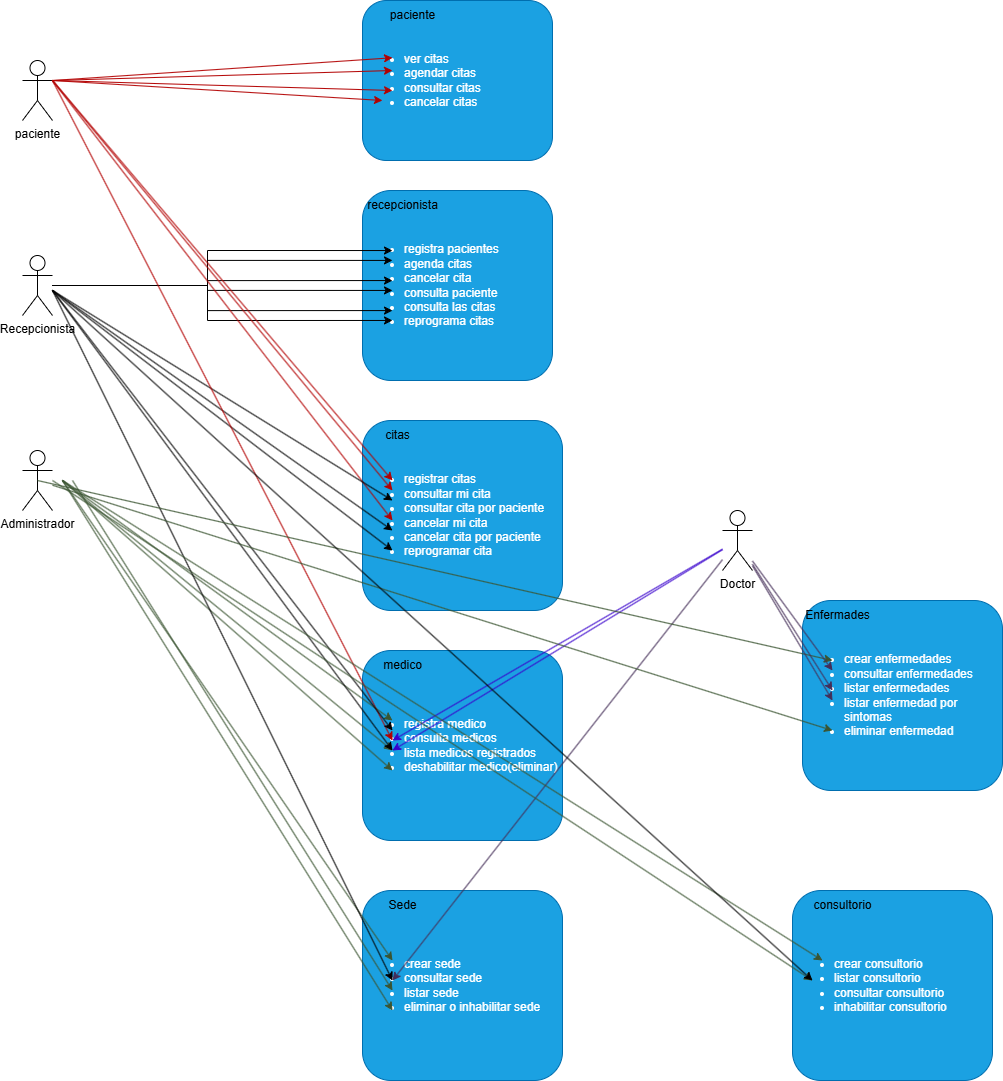

The diagram above was exported from draw.io. Its source (the exported page's mxGraphModel, read from the mxfile embedded in the PNG):
<mxGraphModel dx="1892" dy="562" grid="1" gridSize="10" guides="1" tooltips="1" connect="1" arrows="1" fold="1" page="1" pageScale="1" pageWidth="850" pageHeight="1100" math="0" shadow="0">
  <root>
    <mxCell id="0" />
    <mxCell id="1" parent="0" />
    <mxCell id="35dAFyQyp39iPWy-VYjR-10" value="&lt;ul&gt;&lt;li&gt;ver citas&lt;/li&gt;&lt;li&gt;agendar citas&lt;/li&gt;&lt;li&gt;consultar citas&lt;/li&gt;&lt;li&gt;cancelar citas&lt;/li&gt;&lt;/ul&gt;" style="rounded=1;whiteSpace=wrap;html=1;fillColor=#1ba1e2;fontColor=#ffffff;strokeColor=#006EAF;align=left;" parent="1" vertex="1">
      <mxGeometry x="340" y="70" width="190" height="160" as="geometry" />
    </mxCell>
    <mxCell id="35dAFyQyp39iPWy-VYjR-11" value="paciente" style="text;html=1;align=center;verticalAlign=middle;resizable=0;points=[];autosize=1;strokeColor=none;fillColor=none;" parent="1" vertex="1">
      <mxGeometry x="355" y="70" width="70" height="30" as="geometry" />
    </mxCell>
    <mxCell id="35dAFyQyp39iPWy-VYjR-14" value="paciente&lt;div&gt;&lt;div&gt;&lt;br&gt;&lt;/div&gt;&lt;/div&gt;" style="shape=umlActor;verticalLabelPosition=bottom;verticalAlign=top;html=1;outlineConnect=0;" parent="1" vertex="1">
      <mxGeometry y="130" width="30" height="60" as="geometry" />
    </mxCell>
    <mxCell id="35dAFyQyp39iPWy-VYjR-15" value="" style="endArrow=classic;html=1;rounded=0;exitX=1;exitY=0.3333333333333333;exitDx=0;exitDy=0;exitPerimeter=0;fillColor=#e51400;strokeColor=#B20000;" parent="1" source="35dAFyQyp39iPWy-VYjR-14" edge="1">
      <mxGeometry width="50" height="50" relative="1" as="geometry">
        <mxPoint x="270" y="100" as="sourcePoint" />
        <mxPoint x="370" y="127.27272727272725" as="targetPoint" />
      </mxGeometry>
    </mxCell>
    <mxCell id="35dAFyQyp39iPWy-VYjR-19" value="" style="endArrow=classic;html=1;rounded=0;exitX=1;exitY=0.3333333333333333;exitDx=0;exitDy=0;exitPerimeter=0;fillColor=#e51400;strokeColor=#B20000;" parent="1" source="35dAFyQyp39iPWy-VYjR-14" edge="1">
      <mxGeometry width="50" height="50" relative="1" as="geometry">
        <mxPoint x="320" y="190" as="sourcePoint" />
        <mxPoint x="370" y="140" as="targetPoint" />
      </mxGeometry>
    </mxCell>
    <mxCell id="35dAFyQyp39iPWy-VYjR-21" value="" style="endArrow=classic;html=1;rounded=0;exitX=1;exitY=0.3333333333333333;exitDx=0;exitDy=0;exitPerimeter=0;fillColor=#e51400;strokeColor=#B20000;" parent="1" source="35dAFyQyp39iPWy-VYjR-14" edge="1">
      <mxGeometry width="50" height="50" relative="1" as="geometry">
        <mxPoint x="240" y="80" as="sourcePoint" />
        <mxPoint x="370" y="160" as="targetPoint" />
      </mxGeometry>
    </mxCell>
    <mxCell id="35dAFyQyp39iPWy-VYjR-22" value="" style="endArrow=classic;html=1;rounded=0;exitX=1;exitY=0.3333333333333333;exitDx=0;exitDy=0;exitPerimeter=0;fillColor=#e51400;strokeColor=#B20000;" parent="1" source="35dAFyQyp39iPWy-VYjR-14" edge="1">
      <mxGeometry width="50" height="50" relative="1" as="geometry">
        <mxPoint x="310" y="220" as="sourcePoint" />
        <mxPoint x="360" y="170" as="targetPoint" />
      </mxGeometry>
    </mxCell>
    <mxCell id="35dAFyQyp39iPWy-VYjR-23" value="&lt;ul&gt;&lt;li&gt;registra pacientes&lt;/li&gt;&lt;li&gt;agenda citas&lt;/li&gt;&lt;li&gt;cancelar cita&lt;/li&gt;&lt;li&gt;consulta paciente&lt;/li&gt;&lt;li&gt;consulta las citas&lt;/li&gt;&lt;li&gt;reprograma citas&lt;/li&gt;&lt;/ul&gt;" style="rounded=1;whiteSpace=wrap;html=1;fillColor=#1ba1e2;fontColor=#ffffff;strokeColor=#006EAF;align=left;" parent="1" vertex="1">
      <mxGeometry x="340" y="260" width="190" height="190" as="geometry" />
    </mxCell>
    <mxCell id="35dAFyQyp39iPWy-VYjR-24" value="recepcionista" style="text;html=1;align=center;verticalAlign=middle;resizable=0;points=[];autosize=1;strokeColor=none;fillColor=none;" parent="1" vertex="1">
      <mxGeometry x="335" y="260" width="90" height="30" as="geometry" />
    </mxCell>
    <mxCell id="35dAFyQyp39iPWy-VYjR-27" style="edgeStyle=orthogonalEdgeStyle;rounded=0;orthogonalLoop=1;jettySize=auto;html=1;entryX=0.158;entryY=0.316;entryDx=0;entryDy=0;entryPerimeter=0;" parent="1" source="35dAFyQyp39iPWy-VYjR-26" target="35dAFyQyp39iPWy-VYjR-23" edge="1">
      <mxGeometry relative="1" as="geometry" />
    </mxCell>
    <mxCell id="35dAFyQyp39iPWy-VYjR-26" value="Recepcionista&lt;div&gt;&lt;br&gt;&lt;/div&gt;" style="shape=umlActor;verticalLabelPosition=bottom;verticalAlign=top;html=1;outlineConnect=0;" parent="1" vertex="1">
      <mxGeometry y="325" width="30" height="60" as="geometry" />
    </mxCell>
    <mxCell id="35dAFyQyp39iPWy-VYjR-28" style="edgeStyle=orthogonalEdgeStyle;rounded=0;orthogonalLoop=1;jettySize=auto;html=1;entryX=0.158;entryY=0.368;entryDx=0;entryDy=0;entryPerimeter=0;" parent="1" source="35dAFyQyp39iPWy-VYjR-26" target="35dAFyQyp39iPWy-VYjR-23" edge="1">
      <mxGeometry relative="1" as="geometry" />
    </mxCell>
    <mxCell id="35dAFyQyp39iPWy-VYjR-29" style="edgeStyle=orthogonalEdgeStyle;rounded=0;orthogonalLoop=1;jettySize=auto;html=1;entryX=0.158;entryY=0.474;entryDx=0;entryDy=0;entryPerimeter=0;" parent="1" source="35dAFyQyp39iPWy-VYjR-26" target="35dAFyQyp39iPWy-VYjR-23" edge="1">
      <mxGeometry relative="1" as="geometry" />
    </mxCell>
    <mxCell id="35dAFyQyp39iPWy-VYjR-30" style="edgeStyle=orthogonalEdgeStyle;rounded=0;orthogonalLoop=1;jettySize=auto;html=1;entryX=0.158;entryY=0.526;entryDx=0;entryDy=0;entryPerimeter=0;" parent="1" source="35dAFyQyp39iPWy-VYjR-26" target="35dAFyQyp39iPWy-VYjR-23" edge="1">
      <mxGeometry relative="1" as="geometry" />
    </mxCell>
    <mxCell id="35dAFyQyp39iPWy-VYjR-31" style="edgeStyle=orthogonalEdgeStyle;rounded=0;orthogonalLoop=1;jettySize=auto;html=1;entryX=0.158;entryY=0.632;entryDx=0;entryDy=0;entryPerimeter=0;" parent="1" source="35dAFyQyp39iPWy-VYjR-26" target="35dAFyQyp39iPWy-VYjR-23" edge="1">
      <mxGeometry relative="1" as="geometry" />
    </mxCell>
    <mxCell id="35dAFyQyp39iPWy-VYjR-32" style="edgeStyle=orthogonalEdgeStyle;rounded=0;orthogonalLoop=1;jettySize=auto;html=1;entryX=0.158;entryY=0.684;entryDx=0;entryDy=0;entryPerimeter=0;" parent="1" source="35dAFyQyp39iPWy-VYjR-26" target="35dAFyQyp39iPWy-VYjR-23" edge="1">
      <mxGeometry relative="1" as="geometry" />
    </mxCell>
    <mxCell id="35dAFyQyp39iPWy-VYjR-33" value="&lt;ul&gt;&lt;li&gt;registrar citas&lt;/li&gt;&lt;li&gt;consultar mi cita&lt;/li&gt;&lt;li&gt;consultar cita por paciente&lt;/li&gt;&lt;li&gt;cancelar mi cita&lt;/li&gt;&lt;li&gt;cancelar cita por paciente&lt;/li&gt;&lt;li&gt;reprogramar cita&lt;/li&gt;&lt;/ul&gt;" style="rounded=1;whiteSpace=wrap;html=1;fillColor=#1ba1e2;fontColor=#ffffff;strokeColor=#006EAF;align=left;" parent="1" vertex="1">
      <mxGeometry x="340" y="490" width="200" height="190" as="geometry" />
    </mxCell>
    <mxCell id="35dAFyQyp39iPWy-VYjR-36" value="citas" style="text;html=1;align=center;verticalAlign=middle;resizable=0;points=[];autosize=1;strokeColor=none;fillColor=none;" parent="1" vertex="1">
      <mxGeometry x="350" y="490" width="50" height="30" as="geometry" />
    </mxCell>
    <mxCell id="35dAFyQyp39iPWy-VYjR-37" value="&lt;ul&gt;&lt;li&gt;registra medico&lt;/li&gt;&lt;li&gt;consulta medicos&lt;/li&gt;&lt;li&gt;lista medicos registrados&lt;/li&gt;&lt;li&gt;deshabilitar medico(eliminar)&lt;/li&gt;&lt;/ul&gt;" style="rounded=1;whiteSpace=wrap;html=1;fillColor=#1ba1e2;fontColor=#ffffff;strokeColor=#006EAF;align=left;" parent="1" vertex="1">
      <mxGeometry x="340" y="720" width="200" height="190" as="geometry" />
    </mxCell>
    <mxCell id="35dAFyQyp39iPWy-VYjR-38" value="medico" style="text;html=1;align=center;verticalAlign=middle;resizable=0;points=[];autosize=1;strokeColor=none;fillColor=none;" parent="1" vertex="1">
      <mxGeometry x="350" y="720" width="60" height="30" as="geometry" />
    </mxCell>
    <mxCell id="35dAFyQyp39iPWy-VYjR-39" value="Administrador" style="shape=umlActor;verticalLabelPosition=bottom;verticalAlign=top;html=1;outlineConnect=0;" parent="1" vertex="1">
      <mxGeometry y="520" width="30" height="60" as="geometry" />
    </mxCell>
    <mxCell id="35dAFyQyp39iPWy-VYjR-41" value="" style="endArrow=classic;html=1;rounded=0;exitX=1;exitY=0.3333333333333333;exitDx=0;exitDy=0;exitPerimeter=0;fillColor=#e51400;strokeColor=#B20000;" parent="1" source="35dAFyQyp39iPWy-VYjR-14" edge="1">
      <mxGeometry width="50" height="50" relative="1" as="geometry">
        <mxPoint x="320" y="600" as="sourcePoint" />
        <mxPoint x="370" y="550" as="targetPoint" />
      </mxGeometry>
    </mxCell>
    <mxCell id="35dAFyQyp39iPWy-VYjR-42" value="" style="endArrow=classic;html=1;rounded=0;fillColor=#e51400;strokeColor=#B20000;" parent="1" edge="1">
      <mxGeometry width="50" height="50" relative="1" as="geometry">
        <mxPoint x="30" y="150" as="sourcePoint" />
        <mxPoint x="370" y="560" as="targetPoint" />
      </mxGeometry>
    </mxCell>
    <mxCell id="35dAFyQyp39iPWy-VYjR-43" value="" style="endArrow=classic;html=1;rounded=0;fillColor=#e51400;strokeColor=#B20000;" parent="1" edge="1">
      <mxGeometry width="50" height="50" relative="1" as="geometry">
        <mxPoint x="30" y="150" as="sourcePoint" />
        <mxPoint x="370" y="590" as="targetPoint" />
      </mxGeometry>
    </mxCell>
    <mxCell id="35dAFyQyp39iPWy-VYjR-44" value="Doctor&lt;div&gt;&lt;br&gt;&lt;/div&gt;" style="shape=umlActor;verticalLabelPosition=bottom;verticalAlign=top;html=1;outlineConnect=0;" parent="1" vertex="1">
      <mxGeometry x="700" y="580" width="30" height="60" as="geometry" />
    </mxCell>
    <mxCell id="35dAFyQyp39iPWy-VYjR-46" value="" style="endArrow=classic;html=1;rounded=0;" parent="1" edge="1">
      <mxGeometry width="50" height="50" relative="1" as="geometry">
        <mxPoint x="30" y="360" as="sourcePoint" />
        <mxPoint x="370" y="570" as="targetPoint" />
      </mxGeometry>
    </mxCell>
    <mxCell id="35dAFyQyp39iPWy-VYjR-47" value="" style="endArrow=classic;html=1;rounded=0;" parent="1" edge="1">
      <mxGeometry width="50" height="50" relative="1" as="geometry">
        <mxPoint x="30" y="360" as="sourcePoint" />
        <mxPoint x="370" y="600" as="targetPoint" />
      </mxGeometry>
    </mxCell>
    <mxCell id="35dAFyQyp39iPWy-VYjR-48" value="" style="endArrow=classic;html=1;rounded=0;" parent="1" edge="1">
      <mxGeometry width="50" height="50" relative="1" as="geometry">
        <mxPoint x="30" y="360" as="sourcePoint" />
        <mxPoint x="370" y="620" as="targetPoint" />
      </mxGeometry>
    </mxCell>
    <mxCell id="35dAFyQyp39iPWy-VYjR-49" value="" style="endArrow=classic;html=1;rounded=0;fillColor=#e51400;strokeColor=#B20000;" parent="1" edge="1">
      <mxGeometry width="50" height="50" relative="1" as="geometry">
        <mxPoint x="30" y="150" as="sourcePoint" />
        <mxPoint x="370" y="810" as="targetPoint" />
      </mxGeometry>
    </mxCell>
    <mxCell id="35dAFyQyp39iPWy-VYjR-50" value="" style="endArrow=classic;html=1;rounded=0;fillColor=#6d8764;strokeColor=#3A5431;" parent="1" edge="1">
      <mxGeometry width="50" height="50" relative="1" as="geometry">
        <mxPoint x="40" y="550" as="sourcePoint" />
        <mxPoint x="370" y="790" as="targetPoint" />
      </mxGeometry>
    </mxCell>
    <mxCell id="35dAFyQyp39iPWy-VYjR-51" value="" style="endArrow=classic;html=1;rounded=0;fillColor=#6d8764;strokeColor=#3A5431;" parent="1" edge="1">
      <mxGeometry width="50" height="50" relative="1" as="geometry">
        <mxPoint x="40" y="550" as="sourcePoint" />
        <mxPoint x="370" y="840" as="targetPoint" />
      </mxGeometry>
    </mxCell>
    <mxCell id="35dAFyQyp39iPWy-VYjR-52" value="" style="endArrow=classic;html=1;rounded=0;fillColor=#6d8764;strokeColor=#3A5431;" parent="1" edge="1">
      <mxGeometry width="50" height="50" relative="1" as="geometry">
        <mxPoint x="40" y="550" as="sourcePoint" />
        <mxPoint x="370" y="820" as="targetPoint" />
      </mxGeometry>
    </mxCell>
    <mxCell id="35dAFyQyp39iPWy-VYjR-53" value="" style="endArrow=classic;html=1;rounded=0;" parent="1" edge="1">
      <mxGeometry width="50" height="50" relative="1" as="geometry">
        <mxPoint x="30" y="360" as="sourcePoint" />
        <mxPoint x="370" y="820" as="targetPoint" />
      </mxGeometry>
    </mxCell>
    <mxCell id="35dAFyQyp39iPWy-VYjR-54" value="" style="endArrow=classic;html=1;rounded=0;" parent="1" edge="1">
      <mxGeometry width="50" height="50" relative="1" as="geometry">
        <mxPoint x="30" y="360" as="sourcePoint" />
        <mxPoint x="370" y="800" as="targetPoint" />
      </mxGeometry>
    </mxCell>
    <mxCell id="35dAFyQyp39iPWy-VYjR-55" value="" style="endArrow=classic;html=1;rounded=0;fillColor=#6a00ff;strokeColor=#3700CC;" parent="1" source="35dAFyQyp39iPWy-VYjR-44" edge="1">
      <mxGeometry width="50" height="50" relative="1" as="geometry">
        <mxPoint x="320" y="860" as="sourcePoint" />
        <mxPoint x="370" y="810" as="targetPoint" />
      </mxGeometry>
    </mxCell>
    <mxCell id="35dAFyQyp39iPWy-VYjR-56" value="" style="endArrow=classic;html=1;rounded=0;fillColor=#6a00ff;strokeColor=#3700CC;" parent="1" source="35dAFyQyp39iPWy-VYjR-44" edge="1">
      <mxGeometry width="50" height="50" relative="1" as="geometry">
        <mxPoint x="320" y="870" as="sourcePoint" />
        <mxPoint x="370" y="820" as="targetPoint" />
      </mxGeometry>
    </mxCell>
    <mxCell id="35dAFyQyp39iPWy-VYjR-57" value="&lt;ul&gt;&lt;li&gt;crear sede&lt;/li&gt;&lt;li&gt;consultar sede&lt;/li&gt;&lt;li&gt;listar sede&lt;/li&gt;&lt;li&gt;eliminar o inhabilitar sede&lt;/li&gt;&lt;/ul&gt;" style="rounded=1;whiteSpace=wrap;html=1;fillColor=#1ba1e2;fontColor=#ffffff;strokeColor=#006EAF;align=left;" parent="1" vertex="1">
      <mxGeometry x="340" y="960" width="200" height="190" as="geometry" />
    </mxCell>
    <mxCell id="35dAFyQyp39iPWy-VYjR-58" value="Sede" style="text;html=1;align=center;verticalAlign=middle;resizable=0;points=[];autosize=1;strokeColor=none;fillColor=none;" parent="1" vertex="1">
      <mxGeometry x="355" y="960" width="50" height="30" as="geometry" />
    </mxCell>
    <mxCell id="35dAFyQyp39iPWy-VYjR-59" value="&lt;ul&gt;&lt;li&gt;crear consultorio&lt;/li&gt;&lt;li&gt;listar consultorio&lt;/li&gt;&lt;li&gt;consultar consultorio&lt;/li&gt;&lt;li&gt;inhabilitar consultorio&lt;/li&gt;&lt;/ul&gt;" style="rounded=1;whiteSpace=wrap;html=1;fillColor=#1ba1e2;fontColor=#ffffff;strokeColor=#006EAF;align=left;" parent="1" vertex="1">
      <mxGeometry x="770" y="960" width="200" height="190" as="geometry" />
    </mxCell>
    <mxCell id="35dAFyQyp39iPWy-VYjR-60" value="consultorio" style="text;html=1;align=center;verticalAlign=middle;resizable=0;points=[];autosize=1;strokeColor=none;fillColor=none;" parent="1" vertex="1">
      <mxGeometry x="780" y="960" width="80" height="30" as="geometry" />
    </mxCell>
    <mxCell id="35dAFyQyp39iPWy-VYjR-61" value="&lt;ul&gt;&lt;li&gt;crear enfermedades&lt;/li&gt;&lt;li&gt;consultar enfermedades&lt;/li&gt;&lt;li&gt;listar enfermedades&lt;/li&gt;&lt;li&gt;listar enfermedad por sintomas&lt;/li&gt;&lt;li&gt;eliminar enfermedad&lt;/li&gt;&lt;/ul&gt;" style="rounded=1;whiteSpace=wrap;html=1;fillColor=#1ba1e2;fontColor=#ffffff;strokeColor=#006EAF;align=left;" parent="1" vertex="1">
      <mxGeometry x="780" y="670" width="200" height="190" as="geometry" />
    </mxCell>
    <mxCell id="35dAFyQyp39iPWy-VYjR-62" value="" style="endArrow=classic;html=1;rounded=0;fillColor=#6d8764;strokeColor=#3A5431;" parent="1" edge="1">
      <mxGeometry width="50" height="50" relative="1" as="geometry">
        <mxPoint x="40" y="550" as="sourcePoint" />
        <mxPoint x="370" y="1030" as="targetPoint" />
      </mxGeometry>
    </mxCell>
    <mxCell id="35dAFyQyp39iPWy-VYjR-65" value="" style="endArrow=classic;html=1;rounded=0;fillColor=#6d8764;strokeColor=#3A5431;" parent="1" edge="1">
      <mxGeometry width="50" height="50" relative="1" as="geometry">
        <mxPoint x="40" y="550" as="sourcePoint" />
        <mxPoint x="370" y="1080" as="targetPoint" />
      </mxGeometry>
    </mxCell>
    <mxCell id="35dAFyQyp39iPWy-VYjR-66" value="" style="endArrow=classic;html=1;rounded=0;fillColor=#6d8764;strokeColor=#3A5431;" parent="1" edge="1">
      <mxGeometry width="50" height="50" relative="1" as="geometry">
        <mxPoint x="50" y="550" as="sourcePoint" />
        <mxPoint x="370" y="1060" as="targetPoint" />
      </mxGeometry>
    </mxCell>
    <mxCell id="35dAFyQyp39iPWy-VYjR-67" value="" style="endArrow=classic;html=1;rounded=0;" parent="1" edge="1">
      <mxGeometry width="50" height="50" relative="1" as="geometry">
        <mxPoint x="30" y="360" as="sourcePoint" />
        <mxPoint x="370" y="1050" as="targetPoint" />
      </mxGeometry>
    </mxCell>
    <mxCell id="35dAFyQyp39iPWy-VYjR-68" value="" style="endArrow=classic;html=1;rounded=0;fillColor=#76608a;strokeColor=#432D57;" parent="1" source="35dAFyQyp39iPWy-VYjR-44" edge="1">
      <mxGeometry width="50" height="50" relative="1" as="geometry">
        <mxPoint x="320" y="1100" as="sourcePoint" />
        <mxPoint x="370" y="1050" as="targetPoint" />
      </mxGeometry>
    </mxCell>
    <mxCell id="35dAFyQyp39iPWy-VYjR-69" value="Enfermades" style="text;html=1;align=center;verticalAlign=middle;resizable=0;points=[];autosize=1;strokeColor=none;fillColor=none;" parent="1" vertex="1">
      <mxGeometry x="770" y="670" width="90" height="30" as="geometry" />
    </mxCell>
    <mxCell id="35dAFyQyp39iPWy-VYjR-70" value="" style="endArrow=classic;html=1;rounded=0;fillColor=#6d8764;strokeColor=#3A5431;exitX=0.5;exitY=0.5;exitDx=0;exitDy=0;exitPerimeter=0;" parent="1" source="35dAFyQyp39iPWy-VYjR-39" edge="1">
      <mxGeometry width="50" height="50" relative="1" as="geometry">
        <mxPoint x="760" y="780" as="sourcePoint" />
        <mxPoint x="810" y="730" as="targetPoint" />
      </mxGeometry>
    </mxCell>
    <mxCell id="35dAFyQyp39iPWy-VYjR-71" value="" style="endArrow=classic;html=1;rounded=0;fillColor=#76608a;strokeColor=#432D57;" parent="1" source="35dAFyQyp39iPWy-VYjR-44" edge="1">
      <mxGeometry width="50" height="50" relative="1" as="geometry">
        <mxPoint x="760" y="790" as="sourcePoint" />
        <mxPoint x="810" y="740" as="targetPoint" />
      </mxGeometry>
    </mxCell>
    <mxCell id="35dAFyQyp39iPWy-VYjR-72" value="" style="endArrow=classic;html=1;rounded=0;fillColor=#76608a;strokeColor=#432D57;" parent="1" source="35dAFyQyp39iPWy-VYjR-44" edge="1">
      <mxGeometry width="50" height="50" relative="1" as="geometry">
        <mxPoint x="760" y="810" as="sourcePoint" />
        <mxPoint x="810" y="760" as="targetPoint" />
      </mxGeometry>
    </mxCell>
    <mxCell id="35dAFyQyp39iPWy-VYjR-73" value="" style="endArrow=classic;html=1;rounded=0;fillColor=#76608a;strokeColor=#432D57;" parent="1" source="35dAFyQyp39iPWy-VYjR-44" edge="1">
      <mxGeometry width="50" height="50" relative="1" as="geometry">
        <mxPoint x="760" y="820" as="sourcePoint" />
        <mxPoint x="810" y="770" as="targetPoint" />
      </mxGeometry>
    </mxCell>
    <mxCell id="35dAFyQyp39iPWy-VYjR-74" value="" style="endArrow=classic;html=1;rounded=0;fillColor=#6d8764;strokeColor=#3A5431;" parent="1" source="35dAFyQyp39iPWy-VYjR-39" edge="1">
      <mxGeometry width="50" height="50" relative="1" as="geometry">
        <mxPoint x="760" y="850" as="sourcePoint" />
        <mxPoint x="810" y="800" as="targetPoint" />
      </mxGeometry>
    </mxCell>
    <mxCell id="35dAFyQyp39iPWy-VYjR-75" value="" style="endArrow=classic;html=1;rounded=0;fillColor=#6d8764;strokeColor=#3A5431;" parent="1" edge="1">
      <mxGeometry width="50" height="50" relative="1" as="geometry">
        <mxPoint x="40" y="550" as="sourcePoint" />
        <mxPoint x="800" y="1030" as="targetPoint" />
      </mxGeometry>
    </mxCell>
    <mxCell id="35dAFyQyp39iPWy-VYjR-76" value="" style="endArrow=classic;html=1;rounded=0;fillColor=#6d8764;strokeColor=#3A5431;" parent="1" edge="1">
      <mxGeometry width="50" height="50" relative="1" as="geometry">
        <mxPoint x="30" y="550" as="sourcePoint" />
        <mxPoint x="790" y="1050" as="targetPoint" />
      </mxGeometry>
    </mxCell>
    <mxCell id="06EUoZS2bGA83om5aQE8-1" value="" style="endArrow=classic;html=1;rounded=0;" edge="1" parent="1">
      <mxGeometry width="50" height="50" relative="1" as="geometry">
        <mxPoint x="30" y="360" as="sourcePoint" />
        <mxPoint x="790" y="1050" as="targetPoint" />
      </mxGeometry>
    </mxCell>
  </root>
</mxGraphModel>